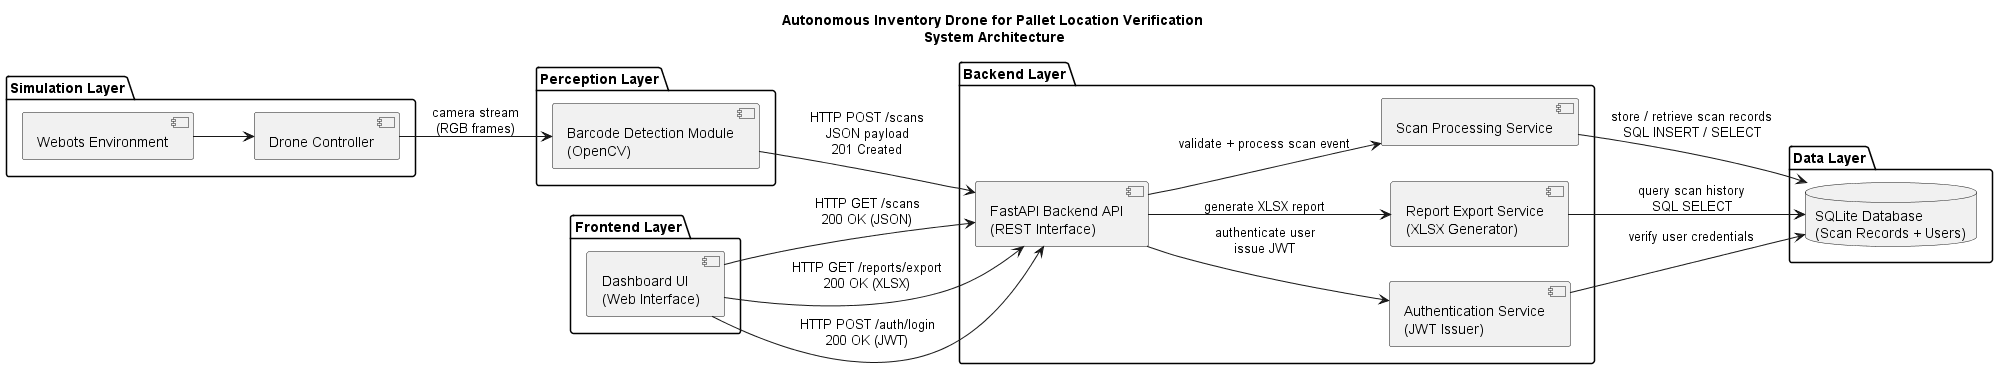

The diagram above was rendered by PlantUML. Its source (embedded in the PNG):
@startuml
left to right direction

title Autonomous Inventory Drone for Pallet Location Verification\n System Architecture

package "Simulation Layer" {
  component "Webots Environment" as Webots
  component "Drone Controller" as DroneController
}

package "Perception Layer" {
  component "Barcode Detection Module\n(OpenCV)" as BarcodeCV
}

package "Frontend Layer" {
  component "Dashboard UI\n(Web Interface)" as Frontend
}

package "Backend Layer" {
  component "FastAPI Backend API\n(REST Interface)" as API
  component "Scan Processing Service" as ScanService
  component "Report Export Service\n(XLSX Generator)" as ExportService
  component "Authentication Service\n(JWT Issuer)" as AuthService
}

package "Data Layer" {
  database "SQLite Database\n(Scan Records + Users)" as DB
}

' Simulation → Perception
Webots --> DroneController
DroneController --> BarcodeCV : camera stream\n(RGB frames)

' Perception → Backend
BarcodeCV --> API : HTTP POST /scans\nJSON payload\n201 Created

' Frontend → Backend
Frontend --> API : HTTP GET /scans\n200 OK (JSON)
Frontend --> API : HTTP GET /reports/export\n200 OK (XLSX)
Frontend --> API : HTTP POST /auth/login\n200 OK (JWT)

' Backend internal services
API --> ScanService : validate + process scan event
API --> ExportService : generate XLSX report
API --> AuthService : authenticate user\nissue JWT

' Database interactions
ScanService --> DB : store / retrieve scan records\nSQL INSERT / SELECT
ExportService --> DB : query scan history\nSQL SELECT
AuthService --> DB : verify user credentials

@enduml